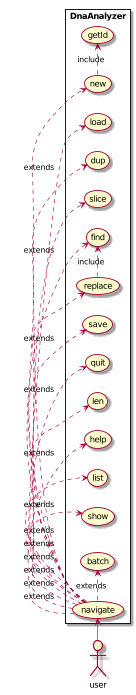

The diagram above was rendered by PlantUML. Its source (embedded in the PNG):
@startuml

left to right direction
skinparam packageStyle rectangle
actor user

rectangle DnaAnalyzer {
user -> (navigate)
(navigate) .> (new): extends
(new) .> (getId): include
(navigate) .> (load): extends
(navigate) .> (dup): extends
(navigate) .> (slice): extends
(navigate) .> (replace): extends
(replace) .> (find): include
(navigate) .> (save): extends
(navigate) .> (quit) : extends
(navigate) .> (len) : extends
(navigate) .> (find) : extends
(navigate) .> (help) : extends
(navigate) .> (list) : extends
(navigate) .> (show) : extends
(navigate) .> (batch) : extends


}

@enduml